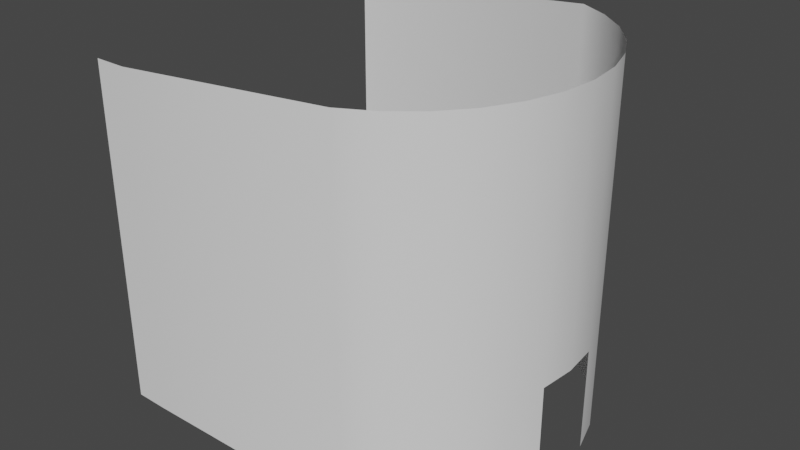 # Source: WeirdShapeEspeciallyForYou.blend  (saved by Blender 2.83.18; exported with 4.5.12 LTS)
import bpy
from mathutils import Matrix  # noqa: F401  (used for matrix-valued properties, if any)

bpy.ops.wm.read_factory_settings(use_empty=True)
scene = bpy.context.scene
scene.name = 'Scene'

# ---- collections
col_collection = bpy.data.collections.new('Collection'); scene.collection.children.link(col_collection)

# ---- world
world_world = bpy.data.worlds.new('World'); scene.world = world_world
world_world.use_nodes = True; world_world.node_tree.nodes.clear()
_N = world_world.node_tree.nodes; _L = world_world.node_tree.links
n0 = _N.new('ShaderNodeOutputWorld'); n0.name = 'World Output'; n0.location = (300, 300)
n1 = _N.new('ShaderNodeBackground'); n1.name = 'Background'; n1.location = (10, 300)
n1.inputs[0].default_value = (0.05088, 0.05088, 0.05088, 1.0)
_L.new(n1.outputs[0], n0.inputs[0])
n0.is_active_output = True
world_world.color = (0.05088, 0.05088, 0.05088)
world_world.use_sun_shadow = False
world_world.sun_shadow_jitter_overblur = 0.0

# ---- meshes
me_cylinder = bpy.data.meshes.new('Cylinder')
me_cylinder.from_pydata([(-1.055, 0.9067, -0.9889), (-1.055, 0.9067, 0.8926), (-0.8716, 0.9297, -0.9889), (-0.8716, 0.9297, 0.8926), (0.3827, 0.9239, -1.0), (0.3827, 0.9239, 1.0), (0.5556, 0.8315, -1.0), (0.5556, 0.8315, 1.0), (0.7071, 0.7071, -1.0), (0.7071, 0.7071, 1.0), (0.8315, 0.5556, -1.0), (0.8315, 0.5556, 1.0), (0.9239, 0.3827, -1.0), (0.9239, 0.3827, 1.0), (0.9808, 0.1951, -1.0), (0.9808, 0.1951, 1.0), (1.0, 7.55e-08, 1.0), (0.9808, -0.1951, -1.0), (0.9808, -0.1951, 1.0), (0.9239, -0.3827, -1.0), (0.9239, -0.3827, 1.0), (0.8315, -0.5556, -1.0), (0.8315, -0.5556, 1.0), (0.7071, -0.7071, -1.0), (0.7071, -0.7071, 1.0), (0.5556, -0.8315, -1.0), (0.5556, -0.8315, 1.0), (0.3827, -0.9239, -1.0), (0.3827, -0.9239, 1.0), (-0.8709, -0.9462, -0.9889), (-0.8709, -0.9462, 0.8926), (-1.055, -0.9444, -0.9889), (-1.055, -0.9444, 0.8926), (-1.055, 0.9067, -0.4522), (-0.8716, 0.9297, -0.4522), (0.3827, 0.9239, -0.4295), (0.5556, 0.8315, -0.4295), (0.7071, 0.7071, -0.4295), (0.8315, 0.5556, -0.4295), (0.9239, 0.3827, -0.4295), (0.9808, 0.1951, -0.4295), (1.0, 7.55e-08, -0.4295), (0.9808, -0.1951, -0.4295), (0.9239, -0.3827, -0.4295), (0.8315, -0.5556, -0.4295), (0.7071, -0.7071, -0.4295), (0.5556, -0.8315, -0.4295), (0.3827, -0.9239, -0.4295), (-0.8709, -0.9462, -0.4522), (-1.055, -0.9444, -0.4522)], [], [(33, 1, 3, 34), (34, 3, 5, 35), (35, 5, 7, 36), (36, 7, 9, 37), (37, 9, 11, 38), (38, 11, 13, 39), (39, 13, 15, 40), (40, 15, 16, 41), (41, 16, 18, 42), (42, 18, 20, 43), (43, 20, 22, 44), (44, 22, 24, 45), (45, 24, 26, 46), (46, 26, 28, 47), (47, 28, 30, 48), (48, 30, 32, 49), (29, 48, 49, 31), (27, 47, 48, 29), (25, 46, 47, 27), (23, 45, 46, 25), (21, 44, 45, 23), (19, 43, 44, 21), (17, 42, 43, 19), (12, 39, 40, 14), (10, 38, 39, 12), (8, 37, 38, 10), (6, 36, 37, 8), (4, 35, 36, 6), (2, 34, 35, 4), (0, 33, 34, 2)])
me_cylinder.polygons.foreach_set('use_smooth', [True] * 30)
_uv = me_cylinder.uv_layers.new(name='UVMap')
_uv.uv.foreach_set('vector', [1.0, 0.6426, 1.0, 1.0, 0.9688, 1.0, 0.9688, 0.6426, 0.9688, 0.6426, 0.9688, 1.0, 0.9375, 1.0, 0.9375, 0.6426, 0.9375, 0.6426, 0.9375, 1.0, 0.9062, 1.0, 0.9062, 0.6426, 0.9062, 0.6426, 0.9062, 1.0, 0.875, 1.0, 0.875, 0.6426, 0.875, 0.6426, 0.875, 1.0, 0.8438, 1.0, 0.8438, 0.6426, 0.8438, 0.6426, 0.8438, 1.0, 0.8125, 1.0, 0.8125, 0.6426, 0.8125, 0.6426, 0.8125, 1.0, 0.7812, 1.0, 0.7812, 0.6426, 0.7812, 0.6426, 0.7812, 1.0, 0.75, 1.0, 0.75, 0.6426, 0.75, 0.6426, 0.75, 1.0, 0.7188, 1.0, 0.7188, 0.6426, 0.7188, 0.6426, 0.7188, 1.0, 0.6875, 1.0, 0.6875, 0.6426, 0.6875, 0.6426, 0.6875, 1.0, 0.6562, 1.0, 0.6562, 0.6426, 0.6562, 0.6426, 0.6562, 1.0, 0.625, 1.0, 0.625, 0.6426, 0.625, 0.6426, 0.625, 1.0, 0.5938, 1.0, 0.5938, 0.6426, 0.5938, 0.6426, 0.5938, 1.0, 0.5625, 1.0, 0.5625, 0.6426, 0.5625, 0.6426, 0.5625, 1.0, 0.5312, 1.0, 0.5312, 0.6426, 0.5312, 0.6426, 0.5312, 1.0, 0.5, 1.0, 0.5, 0.6426, 0.5312, 0.5, 0.5312, 0.6426, 0.5, 0.6426, 0.5, 0.5, 0.5625, 0.5, 0.5625, 0.6426, 0.5312, 0.6426, 0.5312, 0.5, 0.5938, 0.5, 0.5938, 0.6426, 0.5625, 0.6426, 0.5625, 0.5, 0.625, 0.5, 0.625, 0.6426, 0.5938, 0.6426, 0.5938, 0.5, 0.6562, 0.5, 0.6562, 0.6426, 0.625, 0.6426, 0.625, 0.5, 0.6875, 0.5, 0.6875, 0.6426, 0.6562, 0.6426, 0.6562, 0.5, 0.7188, 0.5, 0.7188, 0.6426, 0.6875, 0.6426, 0.6875, 0.5, 0.8125, 0.5, 0.8125, 0.6426, 0.7812, 0.6426, 0.7812, 0.5, 0.8438, 0.5, 0.8438, 0.6426, 0.8125, 0.6426, 0.8125, 0.5, 0.875, 0.5, 0.875, 0.6426, 0.8438, 0.6426, 0.8438, 0.5, 0.9062, 0.5, 0.9062, 0.6426, 0.875, 0.6426, 0.875, 0.5, 0.9375, 0.5, 0.9375, 0.6426, 0.9062, 0.6426, 0.9062, 0.5, 0.9688, 0.5, 0.9688, 0.6426, 0.9375, 0.6426, 0.9375, 0.5, 1.0, 0.5, 1.0, 0.6426, 0.9688, 0.6426, 0.9688, 0.5])
me_cylinder.use_remesh_fix_poles = True
me_cylinder.use_remesh_preserve_attributes = False
me_cylinder.use_mirror_vertex_groups = False
me_cylinder.update()

# ---- objects
ob_cylinder = bpy.data.objects.new('Cylinder', me_cylinder)

# ---- transforms, parenting, visibility, modifiers, constraints
ob_cylinder.location = (0.0, 0.0, 0.0)
ob_cylinder.lineart.crease_threshold = 0.0

# ---- collection membership
col_collection.objects.link(ob_cylinder)

# ---- scene / render settings (as saved in the file)
scene.frame_start = 1; scene.frame_end = 250; scene.frame_set(1)
scene.render.engine = 'BLENDER_EEVEE_NEXT'
scene.cycles.use_denoising = False
scene.cycles.samples = 128
scene.cycles.sampling_pattern = 'TABULATED_SOBOL'
scene.cycles.use_adaptive_sampling = False
scene.cycles.use_light_tree = False
scene.view_settings.view_transform = 'Filmic'
bpy.context.view_layer.update()

# ---- added for rendering (the .blend has no active camera and no usable light): camera, sun
cam_auto = bpy.data.cameras.new('AutoCamera')
cam_auto.lens = 50.0
cam_auto.sensor_width = 36.0
cam_auto.clip_end = 1000.0
ob_auto_camera = bpy.data.objects.new('AutoCamera', cam_auto)
scene.collection.objects.link(ob_auto_camera)
ob_auto_camera.location = (3.14292, -3.81293, 2.53644)
ob_auto_camera.rotation_euler = (1.09748, -7.21219e-08, 0.694738)
scene.camera = ob_auto_camera
light_auto_sun = bpy.data.lights.new('AutoSun', 'SUN')
light_auto_sun.energy = 3.0
light_auto_sun.angle = 0.0523599
ob_auto_sun = bpy.data.objects.new('AutoSun', light_auto_sun)
scene.collection.objects.link(ob_auto_sun)
ob_auto_sun.rotation_euler = (0.872665, 0.174533, 0.523599)
bpy.context.view_layer.update()
